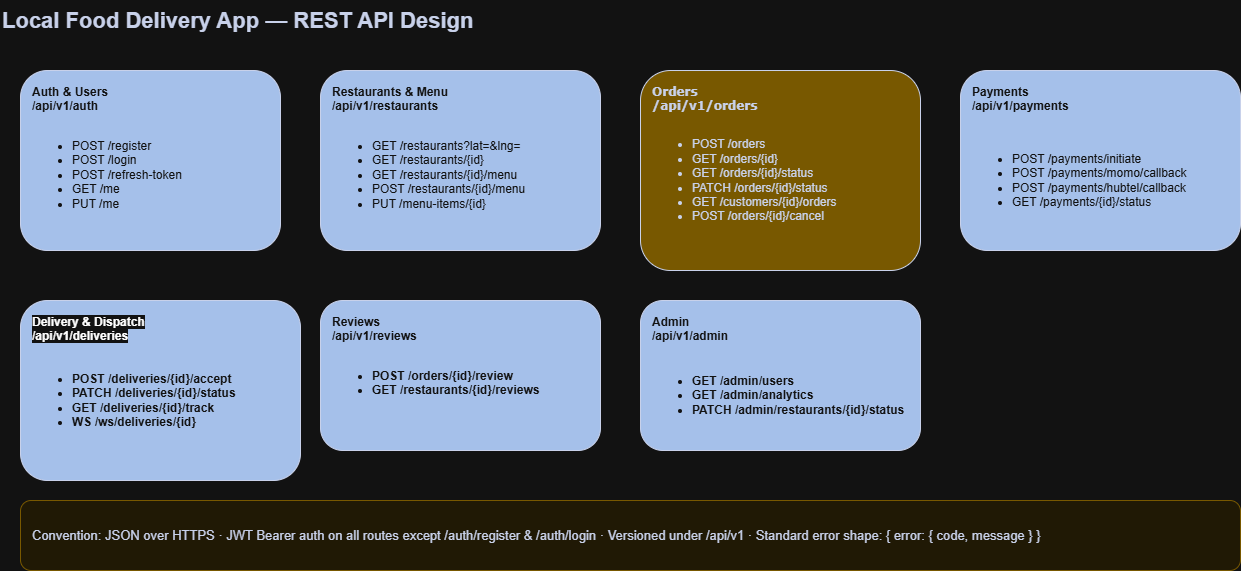

The diagram above was exported from draw.io. Its source (the exported page's mxGraphModel, read from the mxfile embedded in the PNG):
<mxGraphModel dx="1236" dy="1127" grid="1" gridSize="10" guides="1" tooltips="1" connect="1" arrows="1" fold="1" page="1" pageScale="1" pageWidth="1400" pageHeight="900" math="0" shadow="0">
  <root>
    <mxCell id="0" />
    <mxCell id="1" parent="0" />
    <mxCell id="title4" parent="1" style="text;fontSize=22;fontStyle=1;fontColor=#16213E;align=left;" value="Local Food Delivery App — REST API Design" vertex="1">
      <mxGeometry height="40" width="800" x="40" y="20" as="geometry" />
    </mxCell>
    <mxCell id="apiAuth" parent="1" style="rounded=1;whiteSpace=wrap;html=1;fillColor=#1B3A6B;fontColor=#FFFFFF;fontStyle=1;strokeColor=#16213E;verticalAlign=top;align=left;spacingLeft=10;spacingTop=8;" value="Auth &amp; Users&#10;/api/v1/auth" vertex="1">
      <mxGeometry height="180" width="260" x="60" y="90" as="geometry" />
    </mxCell>
    <mxCell id="apiAuth1" parent="1" style="text;html=1;fontColor=#FFFFFF;align=left;fontSize=12;" value="&lt;ul&gt;&lt;li&gt;POST /register&lt;/li&gt;&lt;li&gt;POST /login&lt;/li&gt;&lt;li&gt;POST /refresh-token&lt;/li&gt;&lt;li&gt;GET  /me&lt;/li&gt;&lt;li&gt;PUT  /me&lt;/li&gt;&lt;/ul&gt;" vertex="1">
      <mxGeometry height="120" width="240" x="70" y="140" as="geometry" />
    </mxCell>
    <mxCell id="apiRest" parent="1" style="rounded=1;whiteSpace=wrap;html=1;fillColor=#1B3A6B;fontColor=#FFFFFF;fontStyle=1;strokeColor=#16213E;verticalAlign=top;align=left;spacingLeft=10;spacingTop=8;" value="Restaurants &amp; Menu&#10;/api/v1/restaurants" vertex="1">
      <mxGeometry height="180" width="280" x="360" y="90" as="geometry" />
    </mxCell>
    <mxCell id="apiRest1" parent="1" style="text;html=1;fontColor=#FFFFFF;align=left;fontSize=12;" value="&lt;ul&gt;&lt;li&gt;GET  /restaurants?lat=&amp;amp;lng=&lt;/li&gt;&lt;li&gt;GET  /restaurants/{id}&lt;/li&gt;&lt;li&gt;GET  /restaurants/{id}/menu&lt;/li&gt;&lt;li&gt;POST /restaurants/{id}/menu&lt;/li&gt;&lt;li&gt;PUT  /menu-items/{id}&lt;/li&gt;&lt;/ul&gt;" vertex="1">
      <mxGeometry height="120" width="260" x="370" y="140" as="geometry" />
    </mxCell>
    <mxCell id="apiOrder" parent="1" style="rounded=1;whiteSpace=wrap;html=1;fillColor=#D4AF37;fontColor=#16213E;fontStyle=1;strokeColor=#16213E;verticalAlign=top;align=left;spacingLeft=10;spacingTop=8;" value="&lt;font face=&quot;Verdana&quot;&gt;Orders&lt;br&gt;/api/v1/orders&lt;/font&gt;" vertex="1">
      <mxGeometry height="200" width="280" x="680" y="90" as="geometry" />
    </mxCell>
    <mxCell id="apiOrder1" parent="1" style="text;html=1;fontColor=#16213E;align=left;fontSize=12;verticalAlign=middle;" value="&lt;ul&gt;&lt;li&gt;POST /orders&lt;/li&gt;&lt;li&gt;GET  /orders/{id}&lt;/li&gt;&lt;li&gt;GET  /orders/{id}/status&lt;/li&gt;&lt;li&gt;PATCH /orders/{id}/status&lt;/li&gt;&lt;li&gt;GET  /customers/{id}/orders&lt;/li&gt;&lt;li&gt;POST /orders/{id}/cancel&lt;/li&gt;&lt;/ul&gt;" vertex="1">
      <mxGeometry height="140" width="260" x="690" y="130" as="geometry" />
    </mxCell>
    <mxCell id="apiPay" parent="1" style="rounded=1;whiteSpace=wrap;html=1;fillColor=#1B3A6B;fontColor=#FFFFFF;fontStyle=1;strokeColor=#16213E;verticalAlign=top;align=left;spacingLeft=10;spacingTop=8;" value="Payments&#10;/api/v1/payments" vertex="1">
      <mxGeometry height="180" width="280" x="1000" y="90" as="geometry" />
    </mxCell>
    <mxCell id="apiPay1" parent="1" style="text;html=1;fontColor=#FFFFFF;align=left;fontSize=12;verticalAlign=middle;" value="&lt;ul&gt;&lt;li&gt;POST /payments/initiate&lt;/li&gt;&lt;li&gt;POST /payments/momo/callback&lt;/li&gt;&lt;li&gt;POST /payments/hubtel/callback&lt;/li&gt;&lt;li&gt;GET  /payments/{id}/status&lt;/li&gt;&lt;/ul&gt;" vertex="1">
      <mxGeometry height="120" width="260" x="1010" y="140" as="geometry" />
    </mxCell>
    <mxCell id="apiDel" parent="1" style="rounded=1;whiteSpace=wrap;html=1;fillColor=#1B3A6B;fontColor=#FFFFFF;fontStyle=1;strokeColor=#16213E;verticalAlign=top;align=left;spacingLeft=10;spacingTop=8;" value="&lt;span style=&quot;background-color: light-dark(#ffffff, var(--ge-dark-color, #121212)); color: light-dark(rgb(0, 0, 0), rgb(255, 255, 255));&quot;&gt;Delivery &amp;amp; Dispatch&lt;br&gt;/api/v1/deliveries&lt;/span&gt;" vertex="1">
      <mxGeometry height="180" width="280" x="60" y="320" as="geometry" />
    </mxCell>
    <mxCell id="apiDel1" parent="1" style="text;html=1;fontColor=#FFFFFF;align=left;fontSize=12;verticalAlign=middle;" value="&lt;ul&gt;&lt;li&gt;&lt;b&gt;&lt;span style=&quot;background-color: transparent; color: light-dark(rgb(255, 255, 255), rgb(18, 18, 18));&quot;&gt;POST /deliveries/{id}/accept&lt;/span&gt;&lt;/b&gt;&lt;/li&gt;&lt;li&gt;&lt;b&gt;&lt;span style=&quot;background-color: transparent; color: light-dark(rgb(255, 255, 255), rgb(18, 18, 18));&quot;&gt;PATCH /deliveries/{id}/status&lt;/span&gt;&lt;/b&gt;&lt;/li&gt;&lt;li&gt;&lt;b&gt;&lt;span style=&quot;background-color: transparent; color: light-dark(rgb(255, 255, 255), rgb(18, 18, 18));&quot;&gt;GET  /deliveries/{id}/track&lt;/span&gt;&lt;/b&gt;&lt;/li&gt;&lt;li&gt;&lt;b&gt;&lt;span style=&quot;background-color: transparent; color: light-dark(rgb(255, 255, 255), rgb(18, 18, 18));&quot;&gt;WS   /ws/deliveries/{id}&lt;/span&gt;&lt;/b&gt;&lt;/li&gt;&lt;/ul&gt;" vertex="1">
      <mxGeometry height="120" width="260" x="70" y="360" as="geometry" />
    </mxCell>
    <mxCell id="apiRev" parent="1" style="rounded=1;whiteSpace=wrap;html=1;fillColor=#1B3A6B;fontColor=#FFFFFF;fontStyle=1;strokeColor=#16213E;verticalAlign=top;align=left;spacingLeft=10;spacingTop=8;" value="Reviews&#10;/api/v1/reviews" vertex="1">
      <mxGeometry height="150" width="280" x="360" y="320" as="geometry" />
    </mxCell>
    <mxCell id="apiRev1" parent="1" style="text;html=1;fontColor=#FFFFFF;align=left;fontSize=12;" value="&lt;ul&gt;&lt;li&gt;&lt;b&gt;POST /orders/{id}/review&lt;/b&gt;&lt;/li&gt;&lt;li&gt;&lt;b&gt;GET  /restaurants/{id}/reviews&lt;/b&gt;&lt;/li&gt;&lt;/ul&gt;" vertex="1">
      <mxGeometry height="90" width="260" x="370" y="370" as="geometry" />
    </mxCell>
    <mxCell id="apiAdmin" parent="1" style="rounded=1;whiteSpace=wrap;html=1;fillColor=#1B3A6B;fontColor=#FFFFFF;fontStyle=1;strokeColor=#16213E;verticalAlign=top;align=left;spacingLeft=10;spacingTop=8;" value="Admin&lt;br&gt;/api/v1/admin" vertex="1">
      <mxGeometry height="150" width="280" x="680" y="320" as="geometry" />
    </mxCell>
    <mxCell id="apiAdmin1" parent="1" style="text;html=1;fontColor=#FFFFFF;align=left;fontSize=12;verticalAlign=middle;" value="&lt;div style=&quot;&quot;&gt;&lt;ul&gt;&lt;li&gt;&lt;b style=&quot;background-color: transparent; color: light-dark(rgb(255, 255, 255), rgb(18, 18, 18));&quot;&gt;GET  /admin/users&lt;/b&gt;&lt;/li&gt;&lt;li&gt;&lt;b style=&quot;background-color: transparent; color: light-dark(rgb(255, 255, 255), rgb(18, 18, 18));&quot;&gt;GET  /admin/analytics&lt;/b&gt;&lt;/li&gt;&lt;li&gt;&lt;b style=&quot;background-color: transparent; color: light-dark(rgb(255, 255, 255), rgb(18, 18, 18));&quot;&gt;PATCH /admin/restaurants/{id}/status&lt;/b&gt;&lt;/li&gt;&lt;/ul&gt;&lt;/div&gt;" vertex="1">
      <mxGeometry height="90" width="260" x="690" y="370" as="geometry" />
    </mxCell>
    <mxCell id="apiNote" parent="1" style="rounded=1;whiteSpace=wrap;html=1;fillColor=#FFF7E0;strokeColor=#D4AF37;fontColor=#16213E;align=left;spacingLeft=10;fontSize=13;" value="Convention: JSON over HTTPS · JWT Bearer auth on all routes except /auth/register &amp; /auth/login · Versioned under /api/v1 · Standard error shape: { error: { code, message } }" vertex="1">
      <mxGeometry height="70" width="1220" x="60" y="520" as="geometry" />
    </mxCell>
  </root>
</mxGraphModel>